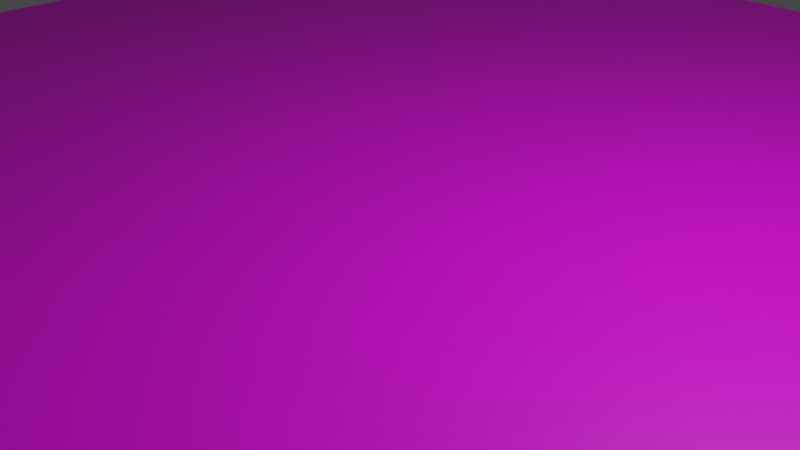 # Source: grass_plane.blend  (saved by Blender 2.92.15; exported with 4.5.12 LTS)
import bpy
from mathutils import Matrix  # noqa: F401  (used for matrix-valued properties, if any)

bpy.ops.wm.read_factory_settings(use_empty=True)
scene = bpy.context.scene
scene.name = 'Scene'

# ---- collections
col_collection = bpy.data.collections.new('Collection'); scene.collection.children.link(col_collection)

# ---- images (referenced by path relative to the original .blend; pixels are not part of the script)
import os
ASSET_DIR = os.environ.get("B2B_ASSET_DIR", "")  # directory of the original .blend (textures are referenced by path, not embedded)
HERE = os.path.dirname(os.path.abspath(__file__))  # packed textures are extracted next to this script under _unpacked/

def load_image(name, relpath, width, height, colorspace="sRGB"):
    """Load a texture the original file referenced (path relative to the .blend, or extracted next to this script)."""
    p = next((c for c in (os.path.join(HERE, relpath), os.path.join(ASSET_DIR, relpath)) if relpath and os.path.exists(c)), "")
    if p:
        img = bpy.data.images.load(p, check_existing=True)
        img.name = name
    else:  # same state as the original file: an image datablock whose file is absent (Cycles renders it pink)
        img = bpy.data.images.new(name, width, height)
        img.source = "FILE"
        img.filepath = "//" + (relpath or name)
    img.colorspace_settings.name = colorspace
    return img
img_grass_plane_jpg = load_image('grass_plane.jpg', 'grass_plane.jpg', 1024, 1024, 'sRGB')

# ---- materials (node trees are filled in below, after node groups)
mat_material_001 = bpy.data.materials.new('Material.001')
mat_material_001.use_transparent_shadow = False

# ---- material node trees
mat_material_001.use_nodes = True; mat_material_001.node_tree.nodes.clear()
_N = mat_material_001.node_tree.nodes; _L = mat_material_001.node_tree.links
n0 = _N.new('ShaderNodeBsdfPrincipled'); n0.name = 'Principled BSDF'; n0.location = (10, 300)
n0.distribution = 'GGX'
n0.subsurface_method = 'BURLEY'
n0.inputs[3].default_value = 1.45
n0.inputs[27].default_value = (0.0, 0.0, 0.0, 1.0)
n0.inputs[28].default_value = 1.0
n1 = _N.new('ShaderNodeOutputMaterial'); n1.name = 'Material Output'; n1.location = (300, 300)
n2 = _N.new('ShaderNodeTexImage'); n2.name = 'Image Texture'; n2.location = (-280, 275)
n2.image = img_grass_plane_jpg
_L.new(n0.outputs[0], n1.inputs[0])
_L.new(n2.outputs[0], n0.inputs[0])
n1.is_active_output = True

# ---- world
world_world = bpy.data.worlds.new('World'); scene.world = world_world
world_world.use_nodes = True; world_world.node_tree.nodes.clear()
_N = world_world.node_tree.nodes; _L = world_world.node_tree.links
n0 = _N.new('ShaderNodeOutputWorld'); n0.name = 'World Output'; n0.location = (300, 300)
n1 = _N.new('ShaderNodeBackground'); n1.name = 'Background'; n1.location = (10, 300)
n1.inputs[0].default_value = (0.05088, 0.05088, 0.05088, 1.0)
_L.new(n1.outputs[0], n0.inputs[0])
n0.is_active_output = True
world_world.color = (0.05088, 0.05088, 0.05088)
world_world.use_sun_shadow = False
world_world.sun_shadow_jitter_overblur = 0.0

# ---- cameras
cam_camera = bpy.data.cameras.new('Camera')
cam_camera.clip_end = 100.0
cam_camera.ortho_scale = 7.314

# ---- lights
light_light = bpy.data.lights.new('Light', 'POINT')
light_light.transmission_factor = 0.0
light_light.energy = 1000.0
light_light.shadow_soft_size = 0.1
light_light.shadow_maximum_resolution = 0.006
light_light.use_absolute_resolution = True

# ---- meshes
me_plane = bpy.data.meshes.new('Plane')
me_plane.from_pydata([(-1.0, -1.0, 0.0), (1.0, -1.0, 0.0), (-1.0, 1.0, 0.0), (1.0, 1.0, 0.0)], [], [(0, 1, 3, 2)])
_uv = me_plane.uv_layers.new(name='UVMap')
_uv.uv.foreach_set('vector', [-3.137, -3.137, 4.137, -3.137, 4.137, 4.137, -3.137, 4.137])
me_plane.materials.append(mat_material_001)
me_plane.use_remesh_fix_poles = True
me_plane.use_remesh_preserve_attributes = False
me_plane.use_mirror_vertex_groups = False
me_plane.update()

# ---- objects
ob_light = bpy.data.objects.new('Light', light_light)
ob_camera = bpy.data.objects.new('Camera', cam_camera)
ob_plane = bpy.data.objects.new('Plane', me_plane)

# ---- transforms, parenting, visibility, modifiers, constraints
ob_light.location = (4.076, 1.005, 5.904)
ob_light.rotation_euler = (0.6503, 0.05522, 1.866)
ob_light.lock_rotations_4d = False
ob_light.empty_display_type = 'ARROWS'
ob_light.color = (0.0, 0.0, 0.0, 0.0)
ob_light.lineart.crease_threshold = 0.0
ob_camera.location = (7.359, -6.926, 4.958)
ob_camera.rotation_euler = (1.109, 0.0, 0.8149)
ob_camera.lock_rotations_4d = False
ob_camera.empty_display_type = 'ARROWS'
ob_camera.color = (0.0, 0.0, 0.0, 0.0)
ob_camera.display_type = 'WIRE'
ob_camera.lineart.crease_threshold = 0.0
ob_plane.location = (0.0, 0.0, 0.0)
ob_plane.scale = (10.0, 10.0, 1.0)
ob_plane.lineart.crease_threshold = 0.0

# ---- collection membership
col_collection.objects.link(ob_light)
col_collection.objects.link(ob_camera)
col_collection.objects.link(ob_plane)

# ---- scene / render settings (as saved in the file)
scene.camera = ob_camera
scene.frame_start = 1; scene.frame_end = 250; scene.frame_set(1)
scene.render.engine = 'BLENDER_EEVEE_NEXT'
scene.cycles.use_denoising = False
scene.cycles.samples = 128
scene.cycles.sampling_pattern = 'TABULATED_SOBOL'
scene.cycles.use_adaptive_sampling = False
scene.cycles.use_light_tree = False
scene.view_settings.view_transform = 'Filmic'
bpy.context.view_layer.update()
